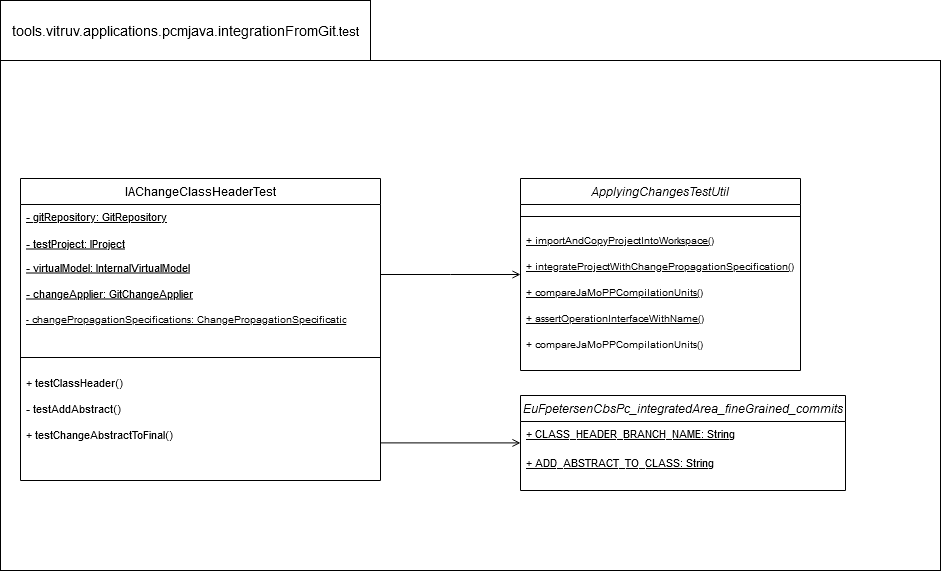

The diagram above was exported from draw.io. Its source (the exported page's mxGraphModel, read from the mxfile embedded in the PNG):
<mxGraphModel dx="2048" dy="1785" grid="1" gridSize="10" guides="1" tooltips="1" connect="1" arrows="1" fold="1" page="1" pageScale="1" pageWidth="827" pageHeight="1169" math="0" shadow="0" extFonts="Permanent Marker^https://fonts.googleapis.com/css?family=Permanent+Marker">
  <root>
    <mxCell id="WIyWlLk6GJQsqaUBKTNV-0" />
    <mxCell id="WIyWlLk6GJQsqaUBKTNV-1" parent="WIyWlLk6GJQsqaUBKTNV-0" />
    <mxCell id="JnWRadQWLIC8ypDXWOyo-7" value="" style="rounded=0;whiteSpace=wrap;html=1;" vertex="1" parent="WIyWlLk6GJQsqaUBKTNV-1">
      <mxGeometry x="-150" width="940" height="510" as="geometry" />
    </mxCell>
    <mxCell id="zkfFHV4jXpPFQw0GAbJ--26" value="" style="endArrow=open;shadow=0;strokeWidth=1;strokeColor=#000000;rounded=0;endFill=1;edgeStyle=elbowEdgeStyle;elbow=vertical;" parent="WIyWlLk6GJQsqaUBKTNV-1" source="zkfFHV4jXpPFQw0GAbJ--0" target="zkfFHV4jXpPFQw0GAbJ--17" edge="1">
      <mxGeometry x="0.5" y="41" relative="1" as="geometry">
        <mxPoint x="380" y="192" as="sourcePoint" />
        <mxPoint x="540" y="192" as="targetPoint" />
        <mxPoint x="-40" y="32" as="offset" />
      </mxGeometry>
    </mxCell>
    <mxCell id="zkfFHV4jXpPFQw0GAbJ--28" value="" style="resizable=0;align=right;verticalAlign=bottom;labelBackgroundColor=none;fontSize=14;" parent="zkfFHV4jXpPFQw0GAbJ--26" connectable="0" vertex="1">
      <mxGeometry x="1" relative="1" as="geometry">
        <mxPoint x="-7" y="1" as="offset" />
      </mxGeometry>
    </mxCell>
    <mxCell id="JnWRadQWLIC8ypDXWOyo-6" value="&lt;font style=&quot;font-size: 14px&quot;&gt;&lt;span style=&quot;color: rgb(0 , 0 , 0)&quot;&gt;tools&lt;/span&gt;&lt;span style=&quot;color: #000000&quot;&gt;.&lt;/span&gt;&lt;span style=&quot;color: rgb(0 , 0 , 0)&quot;&gt;vitruv&lt;/span&gt;&lt;span style=&quot;color: #000000&quot;&gt;.&lt;/span&gt;&lt;span style=&quot;color: rgb(0 , 0 , 0)&quot;&gt;applications&lt;/span&gt;&lt;span style=&quot;color: #000000&quot;&gt;.&lt;/span&gt;&lt;span style=&quot;color: rgb(0 , 0 , 0)&quot;&gt;pcmjava&lt;/span&gt;&lt;span style=&quot;color: #000000&quot;&gt;.&lt;/span&gt;&lt;span style=&quot;color: rgb(0 , 0 , 0)&quot;&gt;integrationFromGit&lt;/span&gt;&lt;/font&gt;.test" style="rounded=0;whiteSpace=wrap;html=1;fontStyle=0" vertex="1" parent="WIyWlLk6GJQsqaUBKTNV-1">
      <mxGeometry x="-150" y="-60" width="370" height="60" as="geometry" />
    </mxCell>
    <mxCell id="JnWRadQWLIC8ypDXWOyo-11" value="+ compareJaMoPPCompilationUnits()" style="text;align=left;verticalAlign=top;spacingLeft=4;spacingRight=4;overflow=hidden;rotatable=0;points=[[0,0.5],[1,0.5]];portConstraint=eastwest;fontSize=10;fontStyle=4" vertex="1" parent="WIyWlLk6GJQsqaUBKTNV-1">
      <mxGeometry x="370" y="220" width="220" height="26" as="geometry" />
    </mxCell>
    <mxCell id="zkfFHV4jXpPFQw0GAbJ--17" value="ApplyingChangesTestUtil" style="swimlane;fontStyle=2;align=center;verticalAlign=top;childLayout=stackLayout;horizontal=1;startSize=26;horizontalStack=0;resizeParent=1;resizeLast=0;collapsible=1;marginBottom=0;rounded=0;shadow=0;strokeWidth=1;" parent="WIyWlLk6GJQsqaUBKTNV-1" vertex="1">
      <mxGeometry x="370" y="118" width="280" height="192" as="geometry">
        <mxRectangle x="550" y="140" width="160" height="26" as="alternateBounds" />
      </mxGeometry>
    </mxCell>
    <mxCell id="zkfFHV4jXpPFQw0GAbJ--23" value="" style="line;html=1;strokeWidth=1;align=left;verticalAlign=middle;spacingTop=-1;spacingLeft=3;spacingRight=3;rotatable=0;labelPosition=right;points=[];portConstraint=eastwest;" parent="zkfFHV4jXpPFQw0GAbJ--17" vertex="1">
      <mxGeometry y="26" width="280" height="24" as="geometry" />
    </mxCell>
    <mxCell id="zkfFHV4jXpPFQw0GAbJ--24" value="+ importAndCopyProjectIntoWorkspace()" style="text;align=left;verticalAlign=top;spacingLeft=4;spacingRight=4;overflow=hidden;rotatable=0;points=[[0,0.5],[1,0.5]];portConstraint=eastwest;fontSize=10;fontStyle=4" parent="zkfFHV4jXpPFQw0GAbJ--17" vertex="1">
      <mxGeometry y="50" width="280" height="26" as="geometry" />
    </mxCell>
    <mxCell id="zkfFHV4jXpPFQw0GAbJ--25" value="+ integrateProjectWithChangePropagationSpecification()" style="text;align=left;verticalAlign=top;spacingLeft=4;spacingRight=4;overflow=hidden;rotatable=0;points=[[0,0.5],[1,0.5]];portConstraint=eastwest;fontSize=10;fontStyle=4" parent="zkfFHV4jXpPFQw0GAbJ--17" vertex="1">
      <mxGeometry y="76" width="280" height="26" as="geometry" />
    </mxCell>
    <mxCell id="JnWRadQWLIC8ypDXWOyo-41" value="+ assertOperationInterfaceWithName()" style="text;align=left;verticalAlign=top;spacingLeft=4;spacingRight=4;overflow=hidden;rotatable=0;points=[[0,0.5],[1,0.5]];portConstraint=eastwest;fontSize=10;fontStyle=4" vertex="1" parent="WIyWlLk6GJQsqaUBKTNV-1">
      <mxGeometry x="370" y="246" width="210" height="26" as="geometry" />
    </mxCell>
    <mxCell id="JnWRadQWLIC8ypDXWOyo-42" value="+ compareJaMoPPCompilationUnits()" style="text;align=left;verticalAlign=top;spacingLeft=4;spacingRight=4;overflow=hidden;rotatable=0;points=[[0,0.5],[1,0.5]];portConstraint=eastwest;fontSize=10;" vertex="1" parent="WIyWlLk6GJQsqaUBKTNV-1">
      <mxGeometry x="370" y="272" width="210" height="26" as="geometry" />
    </mxCell>
    <mxCell id="JnWRadQWLIC8ypDXWOyo-52" value="+ ADD_ABSTRACT_TO_CLASS: String" style="text;align=left;verticalAlign=top;spacingLeft=4;spacingRight=4;overflow=hidden;rotatable=0;points=[[0,0.5],[1,0.5]];portConstraint=eastwest;fontSize=11;fontStyle=4" vertex="1" parent="WIyWlLk6GJQsqaUBKTNV-1">
      <mxGeometry x="370" y="390" width="325" height="26" as="geometry" />
    </mxCell>
    <mxCell id="JnWRadQWLIC8ypDXWOyo-48" value="EuFpetersenCbsPc_integratedArea_fineGrained_commits" style="swimlane;fontStyle=2;align=center;verticalAlign=top;childLayout=stackLayout;horizontal=1;startSize=26;horizontalStack=0;resizeParent=1;resizeLast=0;collapsible=1;marginBottom=0;rounded=0;shadow=0;strokeWidth=1;" vertex="1" parent="WIyWlLk6GJQsqaUBKTNV-1">
      <mxGeometry x="370" y="335" width="325" height="95" as="geometry">
        <mxRectangle x="230" y="140" width="160" height="26" as="alternateBounds" />
      </mxGeometry>
    </mxCell>
    <mxCell id="JnWRadQWLIC8ypDXWOyo-49" value="+ CLASS_HEADER_BRANCH_NAME: String" style="text;align=left;verticalAlign=top;spacingLeft=4;spacingRight=4;overflow=hidden;rotatable=0;points=[[0,0.5],[1,0.5]];portConstraint=eastwest;fontSize=11;fontStyle=4" vertex="1" parent="JnWRadQWLIC8ypDXWOyo-48">
      <mxGeometry y="26" width="325" height="26" as="geometry" />
    </mxCell>
    <mxCell id="JnWRadQWLIC8ypDXWOyo-55" value="- virtualModel: InternalVirtualModel" style="text;align=left;verticalAlign=middle;spacingLeft=4;spacingRight=4;overflow=hidden;rotatable=0;points=[[0,0.5],[1,0.5]];portConstraint=eastwest;fontSize=11;fontStyle=4" vertex="1" parent="WIyWlLk6GJQsqaUBKTNV-1">
      <mxGeometry x="-130" y="194" width="200" height="26" as="geometry" />
    </mxCell>
    <mxCell id="JnWRadQWLIC8ypDXWOyo-56" value="- changeApplier: GitChangeApplier" style="text;align=left;verticalAlign=middle;spacingLeft=4;spacingRight=4;overflow=hidden;rotatable=0;points=[[0,0.5],[1,0.5]];portConstraint=eastwest;fontSize=11;fontStyle=4" vertex="1" parent="WIyWlLk6GJQsqaUBKTNV-1">
      <mxGeometry x="-130" y="220" width="200" height="26" as="geometry" />
    </mxCell>
    <mxCell id="JnWRadQWLIC8ypDXWOyo-57" value="+ testClassHeader()" style="text;align=left;verticalAlign=middle;spacingLeft=4;spacingRight=4;overflow=hidden;rotatable=0;points=[[0,0.5],[1,0.5]];portConstraint=eastwest;fontSize=11;fontStyle=0" vertex="1" parent="WIyWlLk6GJQsqaUBKTNV-1">
      <mxGeometry x="-130" y="309" width="200" height="26" as="geometry" />
    </mxCell>
    <mxCell id="JnWRadQWLIC8ypDXWOyo-61" style="edgeStyle=orthogonalEdgeStyle;rounded=0;orthogonalLoop=1;jettySize=auto;html=1;entryX=0;entryY=0.824;entryDx=0;entryDy=0;entryPerimeter=0;endArrow=open;endFill=0;strokeColor=#000000;fontSize=10;fontColor=#000000;" edge="1" parent="WIyWlLk6GJQsqaUBKTNV-1" target="JnWRadQWLIC8ypDXWOyo-49">
      <mxGeometry relative="1" as="geometry">
        <mxPoint x="230" y="220" as="sourcePoint" />
      </mxGeometry>
    </mxCell>
    <mxCell id="JnWRadQWLIC8ypDXWOyo-58" value="- changePropagationSpecifications: ChangePropagationSpecification" style="text;align=left;verticalAlign=middle;spacingLeft=4;spacingRight=4;overflow=hidden;rotatable=0;points=[[0,0.5],[1,0.5]];portConstraint=eastwest;fontSize=10;fontStyle=4" vertex="1" parent="WIyWlLk6GJQsqaUBKTNV-1">
      <mxGeometry x="-130" y="246" width="330" height="26" as="geometry" />
    </mxCell>
    <mxCell id="zkfFHV4jXpPFQw0GAbJ--0" value="IAChangeClassHeaderTest" style="swimlane;fontStyle=0;align=center;verticalAlign=middle;childLayout=stackLayout;horizontal=1;startSize=26;horizontalStack=0;resizeParent=1;resizeLast=0;collapsible=1;marginBottom=0;rounded=0;shadow=0;strokeWidth=1;" parent="WIyWlLk6GJQsqaUBKTNV-1" vertex="1">
      <mxGeometry x="-130" y="118" width="360" height="302" as="geometry">
        <mxRectangle x="230" y="140" width="160" height="26" as="alternateBounds" />
      </mxGeometry>
    </mxCell>
    <mxCell id="zkfFHV4jXpPFQw0GAbJ--1" value="- gitRepository: GitRepository" style="text;align=left;verticalAlign=top;spacingLeft=4;spacingRight=4;overflow=hidden;rotatable=0;points=[[0,0.5],[1,0.5]];portConstraint=eastwest;fontSize=11;fontStyle=4" parent="zkfFHV4jXpPFQw0GAbJ--0" vertex="1">
      <mxGeometry y="26" width="360" height="26" as="geometry" />
    </mxCell>
    <mxCell id="zkfFHV4jXpPFQw0GAbJ--5" value="- testProject: IProject" style="text;align=left;verticalAlign=middle;spacingLeft=4;spacingRight=4;overflow=hidden;rotatable=0;points=[[0,0.5],[1,0.5]];portConstraint=eastwest;fontSize=11;fontStyle=4" parent="zkfFHV4jXpPFQw0GAbJ--0" vertex="1">
      <mxGeometry y="52" width="360" height="26" as="geometry" />
    </mxCell>
    <mxCell id="zkfFHV4jXpPFQw0GAbJ--4" value="" style="line;html=1;strokeWidth=1;align=left;verticalAlign=middle;spacingTop=-1;spacingLeft=3;spacingRight=3;rotatable=0;labelPosition=right;points=[];portConstraint=eastwest;" parent="zkfFHV4jXpPFQw0GAbJ--0" vertex="1">
      <mxGeometry y="78" width="360" height="202" as="geometry" />
    </mxCell>
    <mxCell id="JnWRadQWLIC8ypDXWOyo-59" value="- testAddAbstract()" style="text;align=left;verticalAlign=middle;spacingLeft=4;spacingRight=4;overflow=hidden;rotatable=0;points=[[0,0.5],[1,0.5]];portConstraint=eastwest;fontSize=11;fontStyle=0" vertex="1" parent="WIyWlLk6GJQsqaUBKTNV-1">
      <mxGeometry x="-130" y="335" width="200" height="26" as="geometry" />
    </mxCell>
    <mxCell id="JnWRadQWLIC8ypDXWOyo-60" value="+ testChangeAbstractToFinal()" style="text;align=left;verticalAlign=middle;spacingLeft=4;spacingRight=4;overflow=hidden;rotatable=0;points=[[0,0.5],[1,0.5]];portConstraint=eastwest;fontSize=11;fontStyle=0" vertex="1" parent="WIyWlLk6GJQsqaUBKTNV-1">
      <mxGeometry x="-130" y="361" width="200" height="26" as="geometry" />
    </mxCell>
  </root>
</mxGraphModel>